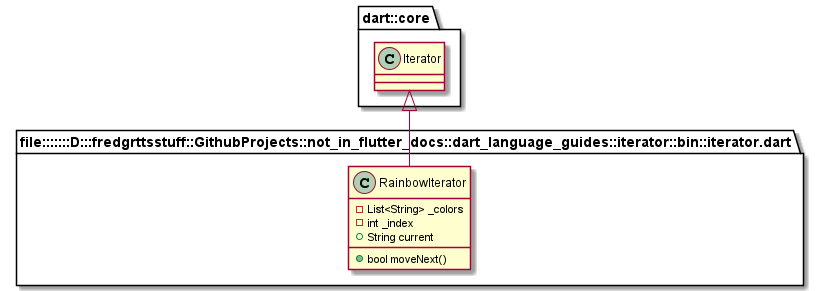

The diagram above was rendered by PlantUML. Its source (embedded in the PNG):
@startuml
set namespaceSeparator ::

class "file:::::::D:::fredgrttsstuff::GithubProjects::not_in_flutter_docs::dart_language_guides::iterator::bin::iterator.dart::RainbowIterator" {
  -List<String> _colors
  -int _index
  +String current
  +bool moveNext()
}

"dart::core::Iterator" <|-- "file:::::::D:::fredgrttsstuff::GithubProjects::not_in_flutter_docs::dart_language_guides::iterator::bin::iterator.dart::RainbowIterator"


@enduml